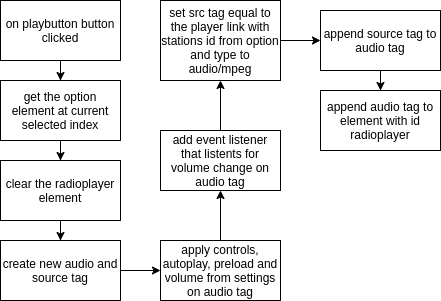

The diagram above was exported from draw.io. Its source (the exported page's mxGraphModel, read from the mxfile embedded in the PNG):
<mxGraphModel dx="1422" dy="770" grid="1" gridSize="10" guides="1" tooltips="1" connect="1" arrows="1" fold="1" page="1" pageScale="1" pageWidth="2000" pageHeight="2000" math="0" shadow="0">
  <root>
    <mxCell id="0" />
    <mxCell id="1" parent="0" />
    <mxCell id="CBe2BMZHforzUN9kyrMT-4" value="" style="edgeStyle=orthogonalEdgeStyle;rounded=0;orthogonalLoop=1;jettySize=auto;html=1;" edge="1" parent="1" source="CBe2BMZHforzUN9kyrMT-1" target="CBe2BMZHforzUN9kyrMT-3">
      <mxGeometry relative="1" as="geometry" />
    </mxCell>
    <mxCell id="CBe2BMZHforzUN9kyrMT-1" value="on playbutton button clicked" style="rounded=0;whiteSpace=wrap;html=1;" vertex="1" parent="1">
      <mxGeometry x="20" y="20" width="120" height="60" as="geometry" />
    </mxCell>
    <mxCell id="CBe2BMZHforzUN9kyrMT-6" value="" style="edgeStyle=orthogonalEdgeStyle;rounded=0;orthogonalLoop=1;jettySize=auto;html=1;" edge="1" parent="1" source="CBe2BMZHforzUN9kyrMT-3" target="CBe2BMZHforzUN9kyrMT-5">
      <mxGeometry relative="1" as="geometry" />
    </mxCell>
    <mxCell id="CBe2BMZHforzUN9kyrMT-3" value="get the option element at current selected index" style="whiteSpace=wrap;html=1;rounded=0;" vertex="1" parent="1">
      <mxGeometry x="20" y="100" width="120" height="60" as="geometry" />
    </mxCell>
    <mxCell id="CBe2BMZHforzUN9kyrMT-8" value="" style="edgeStyle=orthogonalEdgeStyle;rounded=0;orthogonalLoop=1;jettySize=auto;html=1;" edge="1" parent="1" source="CBe2BMZHforzUN9kyrMT-5" target="CBe2BMZHforzUN9kyrMT-7">
      <mxGeometry relative="1" as="geometry" />
    </mxCell>
    <mxCell id="CBe2BMZHforzUN9kyrMT-5" value="clear the radioplayer element" style="whiteSpace=wrap;html=1;rounded=0;" vertex="1" parent="1">
      <mxGeometry x="20" y="180" width="120" height="60" as="geometry" />
    </mxCell>
    <mxCell id="CBe2BMZHforzUN9kyrMT-10" value="" style="edgeStyle=orthogonalEdgeStyle;rounded=0;orthogonalLoop=1;jettySize=auto;html=1;" edge="1" parent="1" source="CBe2BMZHforzUN9kyrMT-7" target="CBe2BMZHforzUN9kyrMT-9">
      <mxGeometry relative="1" as="geometry" />
    </mxCell>
    <mxCell id="CBe2BMZHforzUN9kyrMT-7" value="create new audio and source tag" style="whiteSpace=wrap;html=1;rounded=0;" vertex="1" parent="1">
      <mxGeometry x="20" y="260" width="120" height="60" as="geometry" />
    </mxCell>
    <mxCell id="CBe2BMZHforzUN9kyrMT-14" value="" style="edgeStyle=orthogonalEdgeStyle;rounded=0;orthogonalLoop=1;jettySize=auto;html=1;" edge="1" parent="1" source="CBe2BMZHforzUN9kyrMT-9" target="CBe2BMZHforzUN9kyrMT-13">
      <mxGeometry relative="1" as="geometry" />
    </mxCell>
    <mxCell id="CBe2BMZHforzUN9kyrMT-9" value="apply controls, autoplay, preload and volume from settings on audio tag" style="whiteSpace=wrap;html=1;rounded=0;" vertex="1" parent="1">
      <mxGeometry x="180" y="260" width="120" height="60" as="geometry" />
    </mxCell>
    <mxCell id="CBe2BMZHforzUN9kyrMT-16" value="" style="edgeStyle=orthogonalEdgeStyle;rounded=0;orthogonalLoop=1;jettySize=auto;html=1;" edge="1" parent="1" source="CBe2BMZHforzUN9kyrMT-11" target="CBe2BMZHforzUN9kyrMT-15">
      <mxGeometry relative="1" as="geometry" />
    </mxCell>
    <mxCell id="CBe2BMZHforzUN9kyrMT-11" value="set src tag equal to the player link with stations id from option and type to audio/mpeg" style="whiteSpace=wrap;html=1;rounded=0;" vertex="1" parent="1">
      <mxGeometry x="180" y="20" width="120" height="80" as="geometry" />
    </mxCell>
    <mxCell id="CBe2BMZHforzUN9kyrMT-19" style="edgeStyle=orthogonalEdgeStyle;rounded=0;orthogonalLoop=1;jettySize=auto;html=1;entryX=0.5;entryY=1;entryDx=0;entryDy=0;" edge="1" parent="1" source="CBe2BMZHforzUN9kyrMT-13" target="CBe2BMZHforzUN9kyrMT-11">
      <mxGeometry relative="1" as="geometry" />
    </mxCell>
    <mxCell id="CBe2BMZHforzUN9kyrMT-13" value="add event listener that listents for volume change on audio tag" style="whiteSpace=wrap;html=1;rounded=0;" vertex="1" parent="1">
      <mxGeometry x="180" y="150" width="120" height="60" as="geometry" />
    </mxCell>
    <mxCell id="CBe2BMZHforzUN9kyrMT-18" value="" style="edgeStyle=orthogonalEdgeStyle;rounded=0;orthogonalLoop=1;jettySize=auto;html=1;" edge="1" parent="1" source="CBe2BMZHforzUN9kyrMT-15" target="CBe2BMZHforzUN9kyrMT-17">
      <mxGeometry relative="1" as="geometry" />
    </mxCell>
    <mxCell id="CBe2BMZHforzUN9kyrMT-15" value="append source tag to audio tag" style="whiteSpace=wrap;html=1;rounded=0;" vertex="1" parent="1">
      <mxGeometry x="340" y="30" width="120" height="60" as="geometry" />
    </mxCell>
    <mxCell id="CBe2BMZHforzUN9kyrMT-17" value="append audio tag to element with id radioplayer" style="whiteSpace=wrap;html=1;rounded=0;" vertex="1" parent="1">
      <mxGeometry x="340" y="110" width="120" height="60" as="geometry" />
    </mxCell>
  </root>
</mxGraphModel>